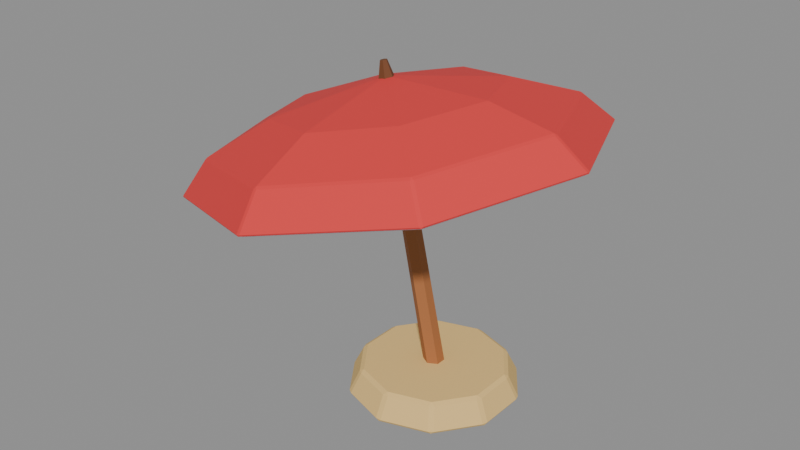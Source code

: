 # Source: parasol-1x1.blend  (saved by Blender 5.2.45; exported with 4.5.12 LTS)
import bpy
from mathutils import Matrix  # noqa: F401  (used for matrix-valued properties, if any)

bpy.ops.wm.read_factory_settings(use_empty=True)
scene = bpy.context.scene
scene.name = 'Scene'

# ---- collections
col_col_lowpoly = bpy.data.collections.new('COL_LowPoly'); scene.collection.children.link(col_col_lowpoly)

# ---- images (referenced by path relative to the original .blend; pixels are not part of the script)
import os
ASSET_DIR = os.environ.get("B2B_ASSET_DIR", "")  # directory of the original .blend (textures are referenced by path, not embedded)
HERE = os.path.dirname(os.path.abspath(__file__))  # packed textures are extracted next to this script under _unpacked/

def load_image(name, relpath, width, height, colorspace="sRGB"):
    """Load a texture the original file referenced (path relative to the .blend, or extracted next to this script)."""
    p = next((c for c in (os.path.join(HERE, relpath), os.path.join(ASSET_DIR, relpath)) if relpath and os.path.exists(c)), "")
    if p:
        img = bpy.data.images.load(p, check_existing=True)
        img.name = name
    else:  # same state as the original file: an image datablock whose file is absent (Cycles renders it pink)
        img = bpy.data.images.new(name, width, height)
        img.source = "FILE"
        img.filepath = "//" + (relpath or name)
    img.colorspace_settings.name = colorspace
    return img
img_sm_su_parasol_basecolor = load_image('SM_SU_Parasol_BaseColor', '_unpacked/SM_SU_Parasol_BaseColor.52ce1f22.png', 128, 48, 'sRGB')
img_sm_su_parasol_maskmap = load_image('SM_SU_Parasol_MaskMap', '_unpacked/SM_SU_Parasol_MaskMap.71a3fd82.png', 128, 48, 'Non-Color')

# ---- materials (node trees are filled in below, after node groups)
mat_m_sm_su_parasol = bpy.data.materials.new('M_SM_SU_Parasol')

# ---- material node trees
mat_m_sm_su_parasol.use_nodes = True; mat_m_sm_su_parasol.node_tree.nodes.clear()
_N = mat_m_sm_su_parasol.node_tree.nodes; _L = mat_m_sm_su_parasol.node_tree.links
n0 = _N.new('ShaderNodeBsdfPrincipled'); n0.name = 'Principled BSDF'; n0.location = (-200, 100)
n0.inputs[10].default_value = 0.005
n1 = _N.new('ShaderNodeOutputMaterial'); n1.name = 'Material Output'; n1.location = (200, 100)
n2 = _N.new('ShaderNodeTexImage'); n2.name = 'Image Texture'; n2.location = (0, 0)
n2.image = img_sm_su_parasol_basecolor
n2.interpolation = 'Closest'
n3 = _N.new('ShaderNodeTexImage'); n3.name = 'Image Texture.001'; n3.location = (0, 0)
n3.image = img_sm_su_parasol_maskmap
n3.interpolation = 'Closest'
n4 = _N.new('ShaderNodeSeparateColor'); n4.name = 'Separate Color'; n4.location = (0, 0)
n5 = _N.new('ShaderNodeMath'); n5.name = 'Math'; n5.location = (0, 0)
n5.operation = 'SUBTRACT'
n5.inputs[0].default_value = 1.0
_L.new(n0.outputs[0], n1.inputs[0])
_L.new(n2.outputs[0], n0.inputs[0])
_L.new(n3.outputs[0], n4.inputs[0])
_L.new(n4.outputs[0], n0.inputs[1])
_L.new(n3.outputs[1], n5.inputs[1])
_L.new(n5.outputs[0], n0.inputs[2])
n1.is_active_output = True

# ---- meshes
me_parasol_1x1 = bpy.data.meshes.new('parasol-1x1')
me_parasol_1x1.from_pydata([(0.128, 0.01168, 0.008412), (0.1082, 0.02336, 0.004206), (0.08843, 0.01168, 0.0), (0.08843, -0.01168, 0.0), (0.1082, -0.02336, 0.004206), (0.128, -0.01168, 0.008412), (0.005988, 0.009733, 0.5662), (-0.0105, 0.01947, 0.5627), (-0.02699, 0.009733, 0.5592), (-0.02699, -0.009733, 0.5592), (-0.0105, -0.01947, 0.5627), (0.005988, -0.009733, 0.5662), (0.2145, 0.0, 0.6902), (0.1439, 0.1744, 0.6752), (-0.02669, 0.2466, 0.6389), (-0.1972, 0.1744, 0.6027), (-0.2679, 3.02e-17, 0.5876), (-0.1972, -0.1744, 0.6027), (-0.02669, -0.2466, 0.6389), (0.1439, -0.1744, 0.6752), (-0.03613, 0.0, 0.6833), (0.4398, -0.003722, 0.6084), (0.4405, -1.511e-10, 0.6055), (0.4398, 0.003722, 0.6084), (0.3115, 0.3182, 0.5781), (0.3083, 0.3208, 0.5805), (0.3135, 0.3155, 0.5816), (0.0002913, 0.45, 0.512), (-0.00397, 0.45, 0.5141), (0.003312, 0.45, 0.5157), (-0.311, 0.3182, 0.4458), (-0.3141, 0.3155, 0.4482), (-0.309, 0.3208, 0.4493), (-0.4399, 1.511e-10, 0.4184), (-0.4405, -0.003722, 0.4213), (-0.4405, 0.003722, 0.4213), (-0.311, -0.3182, 0.4458), (-0.309, -0.3208, 0.4493), (-0.3141, -0.3155, 0.4482), (0.0002913, -0.45, 0.512), (0.003312, -0.45, 0.5157), (-0.00397, -0.45, 0.5141), (0.3115, -0.3182, 0.5781), (0.3135, -0.3155, 0.5816), (0.3083, -0.3208, 0.5805), (0.368, -0.003722, 0.6601), (0.368, 0.003722, 0.6601), (0.3622, -1.511e-10, 0.6635), (0.2536, 0.2788, 0.6357), (0.2517, 0.2726, 0.64), (0.2587, 0.2735, 0.6368), (-0.01757, 0.3905, 0.5781), (-0.01488, 0.3855, 0.5833), (-0.01029, 0.3905, 0.5796), (-0.2866, 0.2735, 0.5209), (-0.2815, 0.2726, 0.5267), (-0.2814, 0.2788, 0.522), (-0.3959, -0.003722, 0.4977), (-0.3919, 1.511e-10, 0.5032), (-0.3959, 0.003722, 0.4977), (-0.2814, -0.2788, 0.522), (-0.2815, -0.2726, 0.5267), (-0.2866, -0.2735, 0.5209), (-0.01029, -0.3905, 0.5796), (-0.01488, -0.3855, 0.5833), (-0.01757, -0.3905, 0.5781), (0.2587, -0.2735, 0.6368), (0.2517, -0.2726, 0.64), (0.2536, -0.2788, 0.6357), (0.4327, 0.0, 0.5999), (0.3063, 0.312, 0.573), (0.001101, 0.4412, 0.5082), (-0.3041, 0.312, 0.4433), (-0.4305, 5.404e-17, 0.4164), (-0.3041, -0.312, 0.4433), (0.001101, -0.4412, 0.5082), (0.3063, -0.312, 0.573), (0.4311, 0.0, 0.6075), (0.3047, 0.312, 0.5806), (-0.0005182, 0.4412, 0.5158), (-0.3057, 0.312, 0.4509), (-0.4321, 5.404e-17, 0.424), (-0.3057, -0.312, 0.4509), (-0.0005182, -0.4412, 0.5158), (0.3047, -0.312, 0.5806), (-0.008523, 0.0, 0.6627), (-0.01963, 0.01967, 0.6603), (-0.04185, 0.01967, 0.6556), (-0.05295, 2.781e-18, 0.6532), (-0.04185, -0.01967, 0.6556), (-0.01963, -0.01967, 0.6603), (-0.03526, 0.0, 0.7167), (-0.03907, 0.006743, 0.7159), (-0.04669, 0.006743, 0.7143), (-0.0505, 9.536e-19, 0.7134), (-0.04669, -0.006743, 0.7143), (-0.03907, -0.006743, 0.7159), (0.2811, 0.0527, 0.009073), (0.2774, 0.05805, 0.003213), (0.2773, 0.06455, 0.009073), (0.2092, 0.152, 0.003213), (0.2052, 0.1571, 0.009073), (0.2153, 0.1498, 0.009073), (0.09877, 0.1878, 0.003213), (0.09254, 0.1897, 0.009073), (0.105, 0.1897, 0.009073), (-0.01163, 0.152, 0.003213), (-0.01777, 0.1498, 0.009073), (-0.007692, 0.1571, 0.009073), (-0.07987, 0.05805, 0.003213), (-0.08357, 0.0527, 0.009073), (-0.07972, 0.06455, 0.009073), (-0.07987, -0.05805, 0.003213), (-0.07972, -0.06455, 0.009073), (-0.08357, -0.0527, 0.009073), (-0.01163, -0.152, 0.003213), (-0.007692, -0.1571, 0.009073), (-0.01777, -0.1498, 0.009073), (0.09877, -0.1878, 0.003213), (0.105, -0.1897, 0.009073), (0.09254, -0.1897, 0.009073), (0.2092, -0.152, 0.003213), (0.2153, -0.1498, 0.009073), (0.2052, -0.1571, 0.009073), (0.2774, -0.05805, 0.003213), (0.2811, -0.0527, 0.009073), (0.2773, -0.06455, 0.009073), (0.2589, 0.04548, 0.05575), (0.2551, 0.05734, 0.05575), (0.2497, 0.04902, 0.06161), (0.1915, 0.1383, 0.05575), (0.192, 0.1283, 0.06161), (0.2016, 0.1309, 0.05575), (0.09254, 0.1664, 0.05575), (0.09877, 0.1586, 0.06161), (0.105, 0.1664, 0.05575), (-0.004055, 0.1309, 0.05575), (0.005528, 0.1283, 0.06161), (0.006027, 0.1383, 0.05575), (-0.06138, 0.04548, 0.05575), (-0.0521, 0.04902, 0.06161), (-0.05753, 0.05734, 0.05575), (-0.05753, -0.05734, 0.05575), (-0.0521, -0.04902, 0.06161), (-0.06138, -0.04548, 0.05575), (0.006027, -0.1383, 0.05575), (0.005528, -0.1283, 0.06161), (-0.004055, -0.1309, 0.05575), (0.105, -0.1664, 0.05575), (0.09877, -0.1586, 0.06161), (0.09254, -0.1664, 0.05575), (0.2016, -0.1309, 0.05575), (0.192, -0.1283, 0.06161), (0.1915, -0.1383, 0.05575), (0.2589, -0.04548, 0.05575), (0.2497, -0.04902, 0.06161), (0.2551, -0.05734, 0.05575)], [], [(0, 1, 7, 6), (1, 2, 8, 7), (2, 3, 9, 8), (3, 4, 10, 9), (4, 5, 11, 10), (5, 0, 6, 11), (5, 4, 3, 2, 1, 0), (6, 7, 8, 9, 10, 11), (12, 13, 20), (13, 14, 20), (14, 15, 20), (15, 16, 20), (16, 17, 20), (17, 18, 20), (18, 19, 20), (19, 12, 20), (21, 22, 23), (24, 25, 26), (27, 28, 29), (30, 31, 32), (33, 34, 35), (36, 37, 38), (39, 40, 41), (42, 43, 44), (45, 46, 47), (48, 49, 50), (51, 52, 53), (54, 55, 56), (57, 58, 59), (60, 61, 62), (63, 64, 65), (66, 67, 68), (45, 21, 23, 46), (22, 24, 26, 23), (25, 48, 50, 26), (49, 47, 46, 50), (24, 27, 29, 25), (28, 51, 53, 29), (52, 49, 48, 53), (27, 30, 32, 28), (31, 54, 56, 32), (55, 52, 51, 56), (30, 33, 35, 31), (34, 57, 59, 35), (58, 55, 54, 59), (33, 36, 38, 34), (37, 60, 62, 38), (61, 58, 57, 62), (36, 39, 41, 37), (40, 63, 65, 41), (64, 61, 60, 65), (39, 42, 44, 40), (43, 66, 68, 44), (67, 64, 63, 68), (42, 22, 21, 43), (47, 67, 66, 45), (43, 21, 45, 66), (23, 26, 50, 46), (42, 39, 36, 33, 30, 27, 24, 22), (25, 29, 53, 48), (28, 32, 56, 51), (31, 35, 59, 54), (34, 38, 62, 57), (37, 41, 65, 60), (40, 44, 68, 63), (67, 47, 12, 19), (47, 49, 13, 12), (49, 52, 14, 13), (52, 55, 15, 14), (55, 58, 16, 15), (58, 61, 17, 16), (61, 64, 18, 17), (64, 67, 19, 18), (69, 70, 78, 77), (70, 71, 79, 78), (71, 72, 80, 79), (72, 73, 81, 80), (73, 74, 82, 81), (74, 75, 83, 82), (75, 76, 84, 83), (76, 69, 77, 84), (76, 75, 74, 73, 72, 71, 70, 69), (77, 78, 79, 80, 81, 82, 83, 84), (85, 86, 92, 91), (86, 87, 93, 92), (87, 88, 94, 93), (88, 89, 95, 94), (89, 90, 96, 95), (90, 85, 91, 96), (90, 89, 88, 87, 86, 85), (91, 92, 93, 94, 95, 96), (97, 98, 99), (100, 101, 102), (103, 104, 105), (106, 107, 108), (109, 110, 111), (112, 113, 114), (115, 116, 117), (118, 119, 120), (121, 122, 123), (124, 125, 126), (127, 128, 129), (130, 131, 132), (133, 134, 135), (136, 137, 138), (139, 140, 141), (142, 143, 144), (145, 146, 147), (148, 149, 150), (151, 152, 153), (154, 155, 156), (127, 97, 99, 128), (98, 100, 102, 99), (101, 130, 132, 102), (131, 129, 128, 132), (100, 103, 105, 101), (104, 133, 135, 105), (134, 131, 130, 135), (103, 106, 108, 104), (107, 136, 138, 108), (137, 134, 133, 138), (106, 109, 111, 107), (110, 139, 141, 111), (140, 137, 136, 141), (109, 112, 114, 110), (113, 142, 144, 114), (143, 140, 139, 144), (112, 115, 117, 113), (116, 145, 147, 117), (146, 143, 142, 147), (115, 118, 120, 116), (119, 148, 150, 120), (149, 146, 145, 150), (118, 121, 123, 119), (122, 151, 153, 123), (152, 149, 148, 153), (121, 124, 126, 122), (125, 154, 156, 126), (155, 152, 151, 156), (124, 98, 97, 125), (129, 155, 154, 127), (125, 97, 127, 154), (99, 102, 132, 128), (124, 121, 118, 115, 112, 109, 106, 103, 100, 98), (101, 105, 135, 130), (104, 108, 138, 133), (107, 111, 141, 136), (110, 114, 144, 139), (113, 117, 147, 142), (116, 120, 150, 145), (119, 123, 153, 148), (122, 126, 156, 151), (129, 131, 134, 137, 140, 143, 146, 149, 152, 155)])
_uv = me_parasol_1x1.uv_layers.new(name='UVMap')
_uv.uv.foreach_set('vector', [0.6875, 0.5, 0.6875, 0.5, 0.6875, 0.5, 0.6875, 0.5, 0.6875, 0.5, 0.6875, 0.5, 0.6875, 0.5, 0.6875, 0.5, 0.6875, 0.5, 0.6875, 0.5, 0.6875, 0.5, 0.6875, 0.5, 0.6875, 0.5, 0.6875, 0.5, 0.6875, 0.5, 0.6875, 0.5, 0.6875, 0.5, 0.6875, 0.5, 0.6875, 0.5, 0.6875, 0.5, 0.6875, 0.5, 0.6875, 0.5, 0.6875, 0.5, 0.6875, 0.5, 0.6875, 0.5, 0.6875, 0.5, 0.6875, 0.5, 0.6875, 0.5, 0.6875, 0.5, 0.6875, 0.5, 0.6875, 0.5, 0.6875, 0.5, 0.6875, 0.5, 0.6875, 0.5, 0.6875, 0.5, 0.6875, 0.5, 0.5625, 0.8333, 0.5625, 0.8333, 0.5625, 0.8333, 0.5625, 0.8333, 0.5625, 0.8333, 0.5625, 0.8333, 0.5625, 0.8333, 0.5625, 0.8333, 0.5625, 0.8333, 0.5625, 0.8333, 0.5625, 0.8333, 0.5625, 0.8333, 0.5625, 0.8333, 0.5625, 0.8333, 0.5625, 0.8333, 0.5625, 0.8333, 0.5625, 0.8333, 0.5625, 0.8333, 0.5625, 0.8333, 0.5625, 0.8333, 0.5625, 0.8333, 0.5625, 0.8333, 0.5625, 0.8333, 0.5625, 0.8333, 0.5625, 0.8333, 0.5625, 0.8333, 0.5625, 0.8333, 0.5625, 0.8333, 0.5625, 0.8333, 0.5625, 0.8333, 0.5625, 0.8333, 0.5625, 0.8333, 0.5625, 0.8333, 0.5625, 0.8333, 0.5625, 0.8333, 0.5625, 0.8333, 0.5625, 0.8333, 0.5625, 0.8333, 0.5625, 0.8333, 0.5625, 0.8333, 0.5625, 0.8333, 0.5625, 0.8333, 0.5625, 0.8333, 0.5625, 0.8333, 0.5625, 0.8333, 0.5625, 0.8333, 0.5625, 0.8333, 0.5625, 0.8333, 0.5625, 0.8333, 0.5625, 0.8333, 0.5625, 0.8333, 0.5625, 0.8333, 0.5625, 0.8333, 0.5625, 0.8333, 0.5625, 0.8333, 0.5625, 0.8333, 0.5625, 0.8333, 0.5625, 0.8333, 0.5625, 0.8333, 0.5625, 0.8333, 0.5625, 0.8333, 0.5625, 0.8333, 0.5625, 0.8333, 0.5625, 0.8333, 0.5625, 0.8333, 0.5625, 0.8333, 0.5625, 0.8333, 0.5625, 0.8333, 0.5625, 0.8333, 0.5625, 0.8333, 0.5625, 0.8333, 0.5625, 0.8333, 0.5625, 0.8333, 0.5625, 0.8333, 0.5625, 0.8333, 0.5625, 0.8333, 0.5625, 0.8333, 0.5625, 0.8333, 0.5625, 0.8333, 0.5625, 0.8333, 0.5625, 0.8333, 0.5625, 0.8333, 0.5625, 0.8333, 0.5625, 0.8333, 0.5625, 0.8333, 0.5625, 0.8333, 0.5625, 0.8333, 0.5625, 0.8333, 0.5625, 0.8333, 0.5625, 0.8333, 0.5625, 0.8333, 0.5625, 0.8333, 0.5625, 0.8333, 0.5625, 0.8333, 0.5625, 0.8333, 0.5625, 0.8333, 0.5625, 0.8333, 0.5625, 0.8333, 0.5625, 0.8333, 0.5625, 0.8333, 0.5625, 0.8333, 0.5625, 0.8333, 0.5625, 0.8333, 0.5625, 0.8333, 0.5625, 0.8333, 0.5625, 0.8333, 0.5625, 0.8333, 0.5625, 0.8333, 0.5625, 0.8333, 0.5625, 0.8333, 0.5625, 0.8333, 0.5625, 0.8333, 0.5625, 0.8333, 0.5625, 0.8333, 0.5625, 0.8333, 0.5625, 0.8333, 0.5625, 0.8333, 0.5625, 0.8333, 0.5625, 0.8333, 0.5625, 0.8333, 0.5625, 0.8333, 0.5625, 0.8333, 0.5625, 0.8333, 0.5625, 0.8333, 0.5625, 0.8333, 0.5625, 0.8333, 0.5625, 0.8333, 0.5625, 0.8333, 0.5625, 0.8333, 0.5625, 0.8333, 0.5625, 0.8333, 0.5625, 0.8333, 0.5625, 0.8333, 0.5625, 0.8333, 0.5625, 0.8333, 0.5625, 0.8333, 0.5625, 0.8333, 0.5625, 0.8333, 0.5625, 0.8333, 0.5625, 0.8333, 0.5625, 0.8333, 0.5625, 0.8333, 0.5625, 0.8333, 0.5625, 0.8333, 0.5625, 0.8333, 0.5625, 0.8333, 0.5625, 0.8333, 0.5625, 0.8333, 0.5625, 0.8333, 0.5625, 0.8333, 0.5625, 0.8333, 0.5625, 0.8333, 0.5625, 0.8333, 0.5625, 0.8333, 0.5625, 0.8333, 0.5625, 0.8333, 0.5625, 0.8333, 0.5625, 0.8333, 0.5625, 0.8333, 0.5625, 0.8333, 0.5625, 0.8333, 0.5625, 0.8333, 0.5625, 0.8333, 0.5625, 0.8333, 0.5625, 0.8333, 0.5625, 0.8333, 0.5625, 0.8333, 0.5625, 0.8333, 0.5625, 0.8333, 0.5625, 0.8333, 0.5625, 0.8333, 0.5625, 0.8333, 0.5625, 0.8333, 0.5625, 0.8333, 0.5625, 0.8333, 0.5625, 0.8333, 0.5625, 0.8333, 0.5625, 0.8333, 0.5625, 0.8333, 0.5625, 0.8333, 0.5625, 0.8333, 0.5625, 0.8333, 0.5625, 0.8333, 0.5625, 0.8333, 0.5625, 0.8333, 0.5625, 0.8333, 0.5625, 0.8333, 0.5625, 0.8333, 0.5625, 0.8333, 0.5625, 0.8333, 0.5625, 0.8333, 0.5625, 0.8333, 0.5625, 0.8333, 0.5625, 0.8333, 0.5625, 0.8333, 0.5625, 0.8333, 0.5625, 0.8333, 0.5625, 0.8333, 0.5625, 0.8333, 0.5625, 0.8333, 0.5625, 0.8333, 0.5625, 0.8333, 0.5625, 0.8333, 0.5625, 0.8333, 0.5625, 0.8333, 0.5625, 0.8333, 0.5625, 0.8333, 0.5625, 0.8333, 0.5625, 0.8333, 0.5625, 0.8333, 0.5625, 0.8333, 0.5625, 0.8333, 0.5625, 0.8333, 0.5625, 0.8333, 0.5625, 0.8333, 0.5625, 0.8333, 0.5625, 0.8333, 0.5625, 0.8333, 0.5625, 0.8333, 0.5625, 0.8333, 0.5625, 0.8333, 0.5625, 0.8333, 0.5625, 0.8333, 0.5625, 0.8333, 0.5625, 0.8333, 0.5625, 0.8333, 0.5625, 0.8333, 0.5625, 0.8333, 0.5625, 0.8333, 0.5625, 0.8333, 0.5625, 0.8333, 0.5625, 0.8333, 0.5625, 0.8333, 0.5625, 0.8333, 0.5625, 0.8333, 0.5625, 0.8333, 0.5625, 0.8333, 0.5625, 0.8333, 0.5625, 0.8333, 0.5625, 0.8333, 0.8125, 0.8333, 0.8125, 0.8333, 0.8125, 0.8333, 0.8125, 0.8333, 0.8125, 0.8333, 0.8125, 0.8333, 0.8125, 0.8333, 0.8125, 0.8333, 0.8125, 0.8333, 0.8125, 0.8333, 0.8125, 0.8333, 0.8125, 0.8333, 0.8125, 0.8333, 0.8125, 0.8333, 0.8125, 0.8333, 0.8125, 0.8333, 0.8125, 0.8333, 0.8125, 0.8333, 0.8125, 0.8333, 0.8125, 0.8333, 0.8125, 0.8333, 0.8125, 0.8333, 0.8125, 0.8333, 0.8125, 0.8333, 0.8125, 0.8333, 0.8125, 0.8333, 0.8125, 0.8333, 0.8125, 0.8333, 0.8125, 0.8333, 0.8125, 0.8333, 0.8125, 0.8333, 0.8125, 0.8333, 0.8125, 0.8333, 0.8125, 0.8333, 0.8125, 0.8333, 0.8125, 0.8333, 0.8125, 0.8333, 0.8125, 0.8333, 0.8125, 0.8333, 0.8125, 0.8333, 0.8125, 0.8333, 0.8125, 0.8333, 0.8125, 0.8333, 0.8125, 0.8333, 0.8125, 0.8333, 0.8125, 0.8333, 0.8125, 0.8333, 0.8125, 0.8333, 0.8125, 0.5, 0.8125, 0.5, 0.8125, 0.5, 0.8125, 0.5, 0.8125, 0.5, 0.8125, 0.5, 0.8125, 0.5, 0.8125, 0.5, 0.8125, 0.5, 0.8125, 0.5, 0.8125, 0.5, 0.8125, 0.5, 0.8125, 0.5, 0.8125, 0.5, 0.8125, 0.5, 0.8125, 0.5, 0.8125, 0.5, 0.8125, 0.5, 0.8125, 0.5, 0.8125, 0.5, 0.8125, 0.5, 0.8125, 0.5, 0.8125, 0.5, 0.8125, 0.5, 0.8125, 0.5, 0.8125, 0.5, 0.8125, 0.5, 0.8125, 0.5, 0.8125, 0.5, 0.8125, 0.5, 0.8125, 0.5, 0.8125, 0.5, 0.8125, 0.5, 0.8125, 0.5, 0.8125, 0.5, 0.8125, 0.5, 0.0625, 0.8333, 0.0625, 0.8333, 0.0625, 0.8333, 0.0625, 0.8333, 0.0625, 0.8333, 0.0625, 0.8333, 0.0625, 0.8333, 0.0625, 0.8333, 0.0625, 0.8333, 0.0625, 0.8333, 0.0625, 0.8333, 0.0625, 0.8333, 0.0625, 0.8333, 0.0625, 0.8333, 0.0625, 0.8333, 0.0625, 0.8333, 0.0625, 0.8333, 0.0625, 0.8333, 0.0625, 0.8333, 0.0625, 0.8333, 0.0625, 0.8333, 0.0625, 0.8333, 0.0625, 0.8333, 0.0625, 0.8333, 0.0625, 0.8333, 0.0625, 0.8333, 0.0625, 0.8333, 0.0625, 0.8333, 0.0625, 0.8333, 0.0625, 0.8333, 0.0625, 0.8333, 0.0625, 0.8333, 0.0625, 0.8333, 0.0625, 0.8333, 0.0625, 0.8333, 0.0625, 0.8333, 0.0625, 0.8333, 0.0625, 0.8333, 0.0625, 0.8333, 0.0625, 0.8333, 0.0625, 0.8333, 0.0625, 0.8333, 0.0625, 0.8333, 0.0625, 0.8333, 0.0625, 0.8333, 0.0625, 0.8333, 0.0625, 0.8333, 0.0625, 0.8333, 0.0625, 0.8333, 0.0625, 0.8333, 0.0625, 0.8333, 0.0625, 0.8333, 0.0625, 0.8333, 0.0625, 0.8333, 0.0625, 0.8333, 0.0625, 0.8333, 0.0625, 0.8333, 0.0625, 0.8333, 0.0625, 0.8333, 0.0625, 0.8333, 0.0625, 0.8333, 0.0625, 0.8333, 0.0625, 0.8333, 0.0625, 0.8333, 0.0625, 0.8333, 0.0625, 0.8333, 0.0625, 0.8333, 0.0625, 0.8333, 0.0625, 0.8333, 0.0625, 0.8333, 0.0625, 0.8333, 0.0625, 0.8333, 0.0625, 0.8333, 0.0625, 0.8333, 0.0625, 0.8333, 0.0625, 0.8333, 0.0625, 0.8333, 0.0625, 0.8333, 0.0625, 0.8333, 0.0625, 0.8333, 0.0625, 0.8333, 0.0625, 0.8333, 0.0625, 0.8333, 0.0625, 0.8333, 0.0625, 0.8333, 0.0625, 0.8333, 0.0625, 0.8333, 0.0625, 0.8333, 0.0625, 0.8333, 0.0625, 0.8333, 0.0625, 0.8333, 0.0625, 0.8333, 0.0625, 0.8333, 0.0625, 0.8333, 0.0625, 0.8333, 0.0625, 0.8333, 0.0625, 0.8333, 0.0625, 0.8333, 0.0625, 0.8333, 0.0625, 0.8333, 0.0625, 0.8333, 0.0625, 0.8333, 0.0625, 0.8333, 0.0625, 0.8333, 0.0625, 0.8333, 0.0625, 0.8333, 0.0625, 0.8333, 0.0625, 0.8333, 0.0625, 0.8333, 0.0625, 0.8333, 0.0625, 0.8333, 0.0625, 0.8333, 0.0625, 0.8333, 0.0625, 0.8333, 0.0625, 0.8333, 0.0625, 0.8333, 0.0625, 0.8333, 0.0625, 0.8333, 0.0625, 0.8333, 0.0625, 0.8333, 0.0625, 0.8333, 0.0625, 0.8333, 0.0625, 0.8333, 0.0625, 0.8333, 0.0625, 0.8333, 0.0625, 0.8333, 0.0625, 0.8333, 0.0625, 0.8333, 0.0625, 0.8333, 0.0625, 0.8333, 0.0625, 0.8333, 0.0625, 0.8333, 0.0625, 0.8333, 0.0625, 0.8333, 0.0625, 0.8333, 0.0625, 0.8333, 0.0625, 0.8333, 0.0625, 0.8333, 0.0625, 0.8333, 0.0625, 0.8333, 0.0625, 0.8333, 0.0625, 0.8333, 0.0625, 0.8333, 0.0625, 0.8333, 0.0625, 0.8333, 0.0625, 0.8333, 0.0625, 0.8333, 0.0625, 0.8333, 0.0625, 0.8333, 0.0625, 0.8333, 0.0625, 0.8333, 0.0625, 0.8333, 0.0625, 0.8333, 0.0625, 0.8333, 0.0625, 0.8333, 0.0625, 0.8333, 0.0625, 0.8333, 0.0625, 0.8333, 0.0625, 0.8333, 0.0625, 0.8333, 0.0625, 0.8333, 0.0625, 0.8333, 0.0625, 0.8333, 0.0625, 0.8333, 0.0625, 0.8333, 0.0625, 0.8333, 0.0625, 0.8333, 0.0625, 0.8333, 0.0625, 0.8333, 0.0625, 0.8333, 0.0625, 0.8333, 0.0625, 0.8333, 0.0625, 0.8333, 0.0625, 0.8333, 0.0625, 0.8333, 0.0625, 0.8333, 0.0625, 0.8333, 0.0625, 0.8333, 0.0625, 0.8333, 0.0625, 0.8333, 0.0625, 0.8333, 0.0625, 0.8333, 0.0625, 0.8333, 0.0625, 0.8333, 0.0625, 0.8333, 0.0625, 0.8333, 0.0625, 0.8333, 0.0625, 0.8333, 0.0625, 0.8333, 0.0625, 0.8333, 0.0625, 0.8333, 0.0625, 0.8333, 0.0625, 0.8333, 0.0625, 0.8333, 0.0625, 0.8333, 0.0625, 0.8333, 0.0625, 0.8333, 0.0625, 0.8333, 0.0625, 0.8333, 0.0625, 0.8333, 0.0625, 0.8333, 0.0625, 0.8333, 0.0625, 0.8333, 0.0625, 0.8333, 0.0625, 0.8333, 0.0625, 0.8333, 0.0625, 0.8333, 0.0625, 0.8333, 0.0625, 0.8333, 0.0625, 0.8333, 0.0625, 0.8333, 0.0625, 0.8333, 0.0625, 0.8333, 0.0625, 0.8333, 0.0625, 0.8333, 0.0625, 0.8333, 0.0625, 0.8333, 0.0625, 0.8333, 0.0625, 0.8333, 0.0625, 0.8333, 0.0625, 0.8333, 0.0625, 0.8333, 0.0625, 0.8333, 0.0625, 0.8333, 0.0625, 0.8333, 0.0625, 0.8333, 0.0625, 0.8333, 0.0625, 0.8333, 0.0625, 0.8333, 0.0625, 0.8333, 0.0625, 0.8333, 0.0625, 0.8333, 0.0625, 0.8333, 0.0625, 0.8333, 0.0625, 0.8333, 0.0625, 0.8333, 0.0625, 0.8333, 0.0625, 0.8333, 0.0625, 0.8333, 0.0625, 0.8333])
me_parasol_1x1.materials.append(mat_m_sm_su_parasol)
me_parasol_1x1.update()

# ---- objects
ob_parasol_1x1 = bpy.data.objects.new('parasol-1x1', me_parasol_1x1)

# ---- transforms, parenting, visibility, modifiers, constraints
ob_parasol_1x1.location = (0.0, 0.0, 0.0)

# ---- collection membership
col_col_lowpoly.objects.link(ob_parasol_1x1)

# ---- scene / render settings (as saved in the file)
scene.frame_start = 1; scene.frame_end = 250; scene.frame_set(1)
scene.render.engine = 'BLENDER_EEVEE_NEXT'
scene.render.bake_bias = 0.0
scene.render.bake_samples = 0
scene.render.compositor_device = 'GPU'
scene.eevee.use_volume_custom_range = False
scene.eevee.fast_gi_thickness_near = 0.1
scene.eevee.fast_gi_thickness_far = 0.0
scene.eevee.ray_tracing_options.screen_trace_thickness = 0.1
bpy.context.view_layer.update()

# ---- added for rendering (the .blend has no active camera and no usable light): camera, sun + grey world if the file has none
cam_auto = bpy.data.cameras.new('AutoCamera')
cam_auto.lens = 50.0
cam_auto.sensor_width = 36.0
cam_auto.clip_end = 1000.0
ob_auto_camera = bpy.data.objects.new('AutoCamera', cam_auto)
scene.collection.objects.link(ob_auto_camera)
ob_auto_camera.location = (1.34067, -1.6088, 1.43088)
ob_auto_camera.rotation_euler = (1.09748, -7.21219e-08, 0.694738)
scene.camera = ob_auto_camera
light_auto_sun = bpy.data.lights.new('AutoSun', 'SUN')
light_auto_sun.energy = 3.0
light_auto_sun.angle = 0.0523599
ob_auto_sun = bpy.data.objects.new('AutoSun', light_auto_sun)
scene.collection.objects.link(ob_auto_sun)
ob_auto_sun.rotation_euler = (0.872665, 0.174533, 0.523599)
if scene.world is None:
    world_auto = bpy.data.worlds.new('AutoWorld')
    world_auto.color = (0.3, 0.3, 0.3)
    scene.world = world_auto
bpy.context.view_layer.update()
